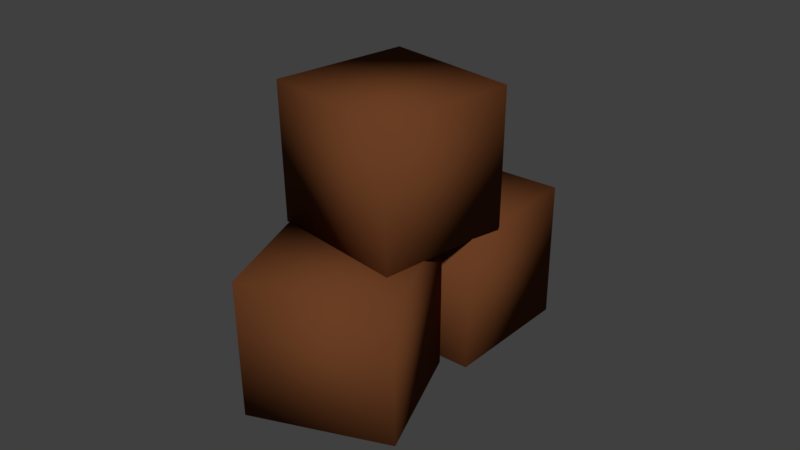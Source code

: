 # Source: Crates0-Colliders.blend  (saved by Blender 2.77.0; exported with 4.5.12 LTS)
import bpy
from mathutils import Matrix  # noqa: F401  (used for matrix-valued properties, if any)

bpy.ops.wm.read_factory_settings(use_empty=True)
scene = bpy.context.scene
scene.name = 'Scene'

# ---- collections
col_collection_1 = bpy.data.collections.new('Collection 1'); scene.collection.children.link(col_collection_1)

# ---- materials (node trees are filled in below, after node groups)
mat_part1mtl_004 = bpy.data.materials.new('Part1Mtl.004')
mat_part1mtl_004.alpha_threshold = 0.0
mat_part1mtl_004.use_transparent_shadow = False
mat_part1mtl_004.diffuse_color = (0.142, 0.04778, 0.01699, 1.0)
mat_part1mtl_004.specular_color = (0.03953, 0.0133, 0.00473)
mat_part1mtl_004.roughness = 0.5
mat_part1mtl_004.specular_intensity = 1.0
mat_part16mtl_001 = bpy.data.materials.new('Part16Mtl.001')
mat_part16mtl_001.alpha_threshold = 0.0
mat_part16mtl_001.use_transparent_shadow = False
mat_part16mtl_001.diffuse_color = (0.3587, 0.2349, 0.07593, 1.0)
mat_part16mtl_001.specular_color = (0.09986, 0.0654, 0.02114)
mat_part16mtl_001.roughness = 0.5
mat_part16mtl_001.specular_intensity = 1.0

# ---- material node trees

# ---- world
world_world = bpy.data.worlds.new('World'); scene.world = world_world
world_world.color = (0.05088, 0.05088, 0.05088)
world_world.use_sun_shadow = False
world_world.sun_shadow_jitter_overblur = 0.0
world_world.cycles.sampling_method = 'MANUAL'

# ---- meshes
me_part44_002 = bpy.data.meshes.new('Part44.002')
me_part44_002.from_pydata([(2.077, 4.15, 1.37), (4.532, -3.24, 0.04907), (-1.455, 0.4497, 2.297), (1.143, 4.15, -2.242), (-0.3073, -3.24, -1.89), (2.968, -3.24, -3.383), (-1.939, 0.4602, 3.582), (3.026, 0.4602, -3.38), (-1.936, 0.4602, -1.698), (0.6757, -3.24, 0.9861), (-1.87, -3.24, 3.531), (4.573, 0.4602, 0.01508), (0.7029, 0.4602, 0.9401), (-2.488, 4.15, -1.356), (-1.541, 4.15, 2.306), (-4.614, 0.4602, 0.907), (-2.399, 0.4496, -1.353), (1.086, 0.4496, -2.255), (1.173, 0.4602, 1.565), (-4.536, -3.24, 0.8651), (-1.99, -3.24, -1.68), (-0.3953, 0.4602, -1.877), (1.143, -3.24, 1.499), (2.091, 0.4497, 1.292)], [], [(7, 11, 1, 5), (21, 18, 11, 7), (13, 16, 2, 14), (14, 2, 23, 0), (3, 0, 23, 17), (16, 13, 3, 17), (5, 4, 21, 7), (20, 19, 15, 8), (6, 15, 19, 10), (10, 19, 20, 9), (15, 6, 12, 8), (2, 16, 17, 23), (8, 12, 9, 20), (3, 13, 14, 0), (5, 1, 22, 4), (6, 10, 9, 12), (1, 11, 18, 22), (21, 4, 22, 18)])
me_part44_002.polygons.foreach_set('use_smooth', [True] * 18)
_uv = me_part44_002.uv_layers.new(name='UVMap')
_uv.uv.foreach_set('vector', [7.5, -2.5, 0.0, 0.0, 4.075, 0.5525, 3.92, -3.947, 0.0, 0.0, 0.0, 0.0, 0.0, 0.0, 0.0, 0.0, 0.0, 0.0, 3.075, -3.125, 5.0, -1.0, 1.675, -4.0, 0.0, 0.0, 0.0, 0.0, 7.045, -5.198, 0.0, 0.0, 0.0, 0.0, 3.875, -0.25, 7.0, -5.125, 2.625, -3.197, 3.075, -3.125, 2.928, -4.75, 7.125, -2.375, 2.625, -3.125, 3.875, -3.875, 4.325, -3.875, 6.052, -4.5, 0.0, 0.0, 1.125, -1.572, 1.575, -1.572, 0.4275, -6.875, 0.0, 0.0, 3.675, -3.0, 0.375, -6.875, 0.0, 0.0, 1.25, -5.125, 1.25, -5.125, 0.0, 0.0, 1.17, -1.572, 1.7, -5.125, 0.375, -6.875, 3.675, -3.0, 0.0, 0.0, 0.0, 0.0, 5.0, -1.0, 3.075, -3.125, 2.625, -3.197, 7.045, -5.198, 6.3, -1.75, 0.0, 0.0, 1.25, -5.198, 1.17, -1.572, 0.0, 0.0, 0.0, 0.0, 0.0, 0.0, 3.875, -0.25, 3.92, -3.947, 4.075, 0.625, 2.325, -0.5, 4.325, -3.875, 0.0, 0.0, 0.0, 0.0, 1.25, -5.198, 0.0, 0.0, 4.075, 0.5525, 5.552, 0.875, 0.0, 0.0, 2.325, -0.5, 0.0, 0.0, 4.325, -3.875, 2.325, -0.5, 5.55, -2.75])
_ca = me_part44_002.color_attributes.new('Col', 'BYTE_COLOR', 'CORNER')
_ca.data.foreach_set('color', [1.0, 1.0, 1.0, 1.0, 1.0, 1.0, 1.0, 1.0, 1.0, 1.0, 1.0, 1.0, 1.0, 1.0, 1.0, 1.0, 1.0, 1.0, 1.0, 1.0, 1.0, 1.0, 1.0, 1.0, 1.0, 1.0, 1.0, 1.0, 1.0, 1.0, 1.0, 1.0, 1.0, 1.0, 1.0, 1.0, 1.0, 1.0, 1.0, 1.0, 1.0, 1.0, 1.0, 1.0, 1.0, 1.0, 1.0, 1.0, 1.0, 1.0, 1.0, 1.0, 1.0, 1.0, 1.0, 1.0, 1.0, 1.0, 1.0, 1.0, 1.0, 1.0, 1.0, 1.0, 1.0, 1.0, 1.0, 1.0, 1.0, 1.0, 1.0, 1.0, 1.0, 1.0, 1.0, 1.0, 1.0, 1.0, 1.0, 1.0, 1.0, 1.0, 1.0, 1.0, 1.0, 1.0, 1.0, 1.0, 1.0, 1.0, 1.0, 1.0, 1.0, 1.0, 1.0, 1.0, 1.0, 1.0, 1.0, 1.0, 1.0, 1.0, 1.0, 1.0, 1.0, 1.0, 1.0, 1.0, 1.0, 1.0, 1.0, 1.0, 1.0, 1.0, 1.0, 1.0, 1.0, 1.0, 1.0, 1.0, 1.0, 1.0, 1.0, 1.0, 1.0, 1.0, 1.0, 1.0, 1.0, 1.0, 1.0, 1.0, 1.0, 1.0, 1.0, 1.0, 1.0, 1.0, 1.0, 1.0, 1.0, 1.0, 1.0, 1.0, 1.0, 1.0, 1.0, 1.0, 1.0, 1.0, 1.0, 1.0, 1.0, 1.0, 1.0, 1.0, 1.0, 1.0, 1.0, 1.0, 1.0, 1.0, 1.0, 1.0, 1.0, 1.0, 1.0, 1.0, 1.0, 1.0, 1.0, 1.0, 1.0, 1.0, 1.0, 1.0, 1.0, 1.0, 1.0, 1.0, 1.0, 1.0, 1.0, 1.0, 1.0, 1.0, 1.0, 1.0, 1.0, 1.0, 1.0, 1.0, 1.0, 1.0, 1.0, 1.0, 1.0, 1.0, 1.0, 1.0, 1.0, 1.0, 1.0, 1.0, 1.0, 1.0, 1.0, 1.0, 1.0, 1.0, 1.0, 1.0, 1.0, 1.0, 1.0, 1.0, 1.0, 1.0, 1.0, 1.0, 1.0, 1.0, 1.0, 1.0, 1.0, 1.0, 1.0, 1.0, 1.0, 1.0, 1.0, 1.0, 1.0, 1.0, 1.0, 1.0, 1.0, 1.0, 1.0, 1.0, 1.0, 1.0, 1.0, 1.0, 1.0, 1.0, 1.0, 1.0, 1.0, 1.0, 1.0, 1.0, 1.0, 1.0, 1.0, 1.0, 1.0, 1.0, 1.0, 1.0, 1.0, 1.0, 1.0, 1.0, 1.0, 1.0, 1.0, 1.0, 1.0, 1.0, 1.0, 1.0, 1.0, 1.0, 1.0, 1.0, 1.0, 1.0, 1.0, 1.0, 1.0, 1.0, 1.0, 1.0, 1.0, 1.0, 1.0, 1.0])
me_part44_002.materials.append(mat_part1mtl_004)
me_part44_002.materials.append(mat_part16mtl_001)
me_part44_002.use_remesh_preserve_volume = False
me_part44_002.use_remesh_preserve_attributes = False
me_part44_002.use_mirror_vertex_groups = False
me_part44_002.update()
me_part44_002.normals_split_custom_set([tuple(v) for v in zip(*[iter([0.2947, 0.5752, -0.7631, 0.7681, 0.5729, 0.2862, 0.759, -0.5812, 0.2933, 0.2831, -0.5793, -0.7644, -0.7669, 0.5725, -0.2902, -0.2908, 0.5724, 0.7666, 0.7681, 0.5729, 0.2862, 0.2947, 0.5752, -0.7631, -0.7086, 0.5701, -0.4158, -0.6959, -0.5838, -0.4181, -0.4024, -0.5829, 0.7059, -0.4199, 0.5707, 0.7057, -0.4199, 0.5707, 0.7057, -0.4024, -0.5829, 0.7059, 0.7111, -0.5787, 0.3994, 0.7068, 0.5736, 0.414, 0.418, 0.5776, -0.7012, 0.7068, 0.5736, 0.414, 0.7111, -0.5787, 0.3994, 0.4075, -0.5789, -0.7062, -0.6959, -0.5838, -0.4181, -0.7086, 0.5701, -0.4158, 0.418, 0.5776, -0.7012, 0.4075, -0.5789, -0.7062, 0.2831, -0.5793, -0.7644, -0.7569, -0.5828, -0.2956, -0.7669, 0.5725, -0.2902, 0.2947, 0.5752, -0.7631, -0.002533, -0.58, -0.8146, -0.8118, -0.5838, -0.007149, -0.8217, 0.5699, 0.001234, 0.006869, 0.5747, -0.8183, -0.006918, 0.5722, 0.8201, -0.8217, 0.5699, 0.001234, -0.8118, -0.5838, -0.007149, 0.006893, -0.5824, 0.8129, 0.006893, -0.5824, 0.8129, -0.8118, -0.5838, -0.007149, -0.002533, -0.58, -0.8146, 0.8143, -0.5804, 0.005401, -0.8217, 0.5699, 0.001234, -0.006918, 0.5722, 0.8201, 0.8184, 0.5746, -0.004541, 0.006869, 0.5747, -0.8183, -0.4024, -0.5829, 0.7059, -0.6959, -0.5838, -0.4181, 0.4075, -0.5789, -0.7062, 0.7111, -0.5787, 0.3994, 0.006869, 0.5747, -0.8183, 0.8184, 0.5746, -0.004541, 0.8143, -0.5804, 0.005401, -0.002533, -0.58, -0.8146, 0.418, 0.5776, -0.7012, -0.7086, 0.5701, -0.4158, -0.4199, 0.5707, 0.7057, 0.7068, 0.5736, 0.414, 0.2831, -0.5793, -0.7644, 0.759, -0.5812, 0.2933, -0.2982, -0.5825, 0.7562, -0.7569, -0.5828, -0.2956, -0.006918, 0.5722, 0.8201, 0.006893, -0.5824, 0.8129, 0.8143, -0.5804, 0.005401, 0.8184, 0.5746, -0.004541, 0.759, -0.5812, 0.2933, 0.7681, 0.5729, 0.2862, -0.2908, 0.5724, 0.7666, -0.2982, -0.5825, 0.7562, -0.7669, 0.5725, -0.2902, -0.7569, -0.5828, -0.2956, -0.2982, -0.5825, 0.7562, -0.2908, 0.5724, 0.7666])] * 3)])

# ---- objects
ob_part44_002 = bpy.data.objects.new('Part44.002', me_part44_002)

# ---- transforms, parenting, visibility, modifiers, constraints
ob_part44_002.location = (0.0, 0.0, 0.3951)
ob_part44_002.rotation_euler = (1.571, -0.0, 1.161)
ob_part44_002.scale = (0.1325, 0.1325, 0.1325)
ob_part44_002.lineart.crease_threshold = 0.0
_m = ob_part44_002.modifiers.new('Triangulate', 'TRIANGULATE')

# ---- collection membership
col_collection_1.objects.link(ob_part44_002)

# ---- scene / render settings (as saved in the file)
scene.frame_start = 1; scene.frame_end = 250; scene.frame_set(1)
scene.render.engine = 'BLENDER_EEVEE_NEXT'
scene.render.resolution_percentage = 50
scene.render.dither_intensity = 0.0
scene.cycles.use_denoising = False
scene.cycles.samples = 128
scene.cycles.sampling_pattern = 'TABULATED_SOBOL'
scene.cycles.light_sampling_threshold = 0.0
scene.cycles.use_adaptive_sampling = False
scene.cycles.use_light_tree = False
scene.cycles.blur_glossy = 0.0
scene.cycles.sample_clamp_indirect = 0.0
scene.view_settings.view_transform = 'Standard'
bpy.context.view_layer.update()

# ---- added for rendering (the .blend has no active camera and no usable light): camera, sun
cam_auto = bpy.data.cameras.new('AutoCamera')
cam_auto.lens = 50.0
cam_auto.sensor_width = 36.0
cam_auto.clip_end = 1000.0
ob_auto_camera = bpy.data.objects.new('AutoCamera', cam_auto)
scene.collection.objects.link(ob_auto_camera)
ob_auto_camera.location = (2.06533, -2.47287, 2.09877)
ob_auto_camera.rotation_euler = (1.09748, -7.21219e-08, 0.694738)
scene.camera = ob_auto_camera
light_auto_sun = bpy.data.lights.new('AutoSun', 'SUN')
light_auto_sun.energy = 3.0
light_auto_sun.angle = 0.0523599
ob_auto_sun = bpy.data.objects.new('AutoSun', light_auto_sun)
scene.collection.objects.link(ob_auto_sun)
ob_auto_sun.rotation_euler = (0.872665, 0.174533, 0.523599)
bpy.context.view_layer.update()
